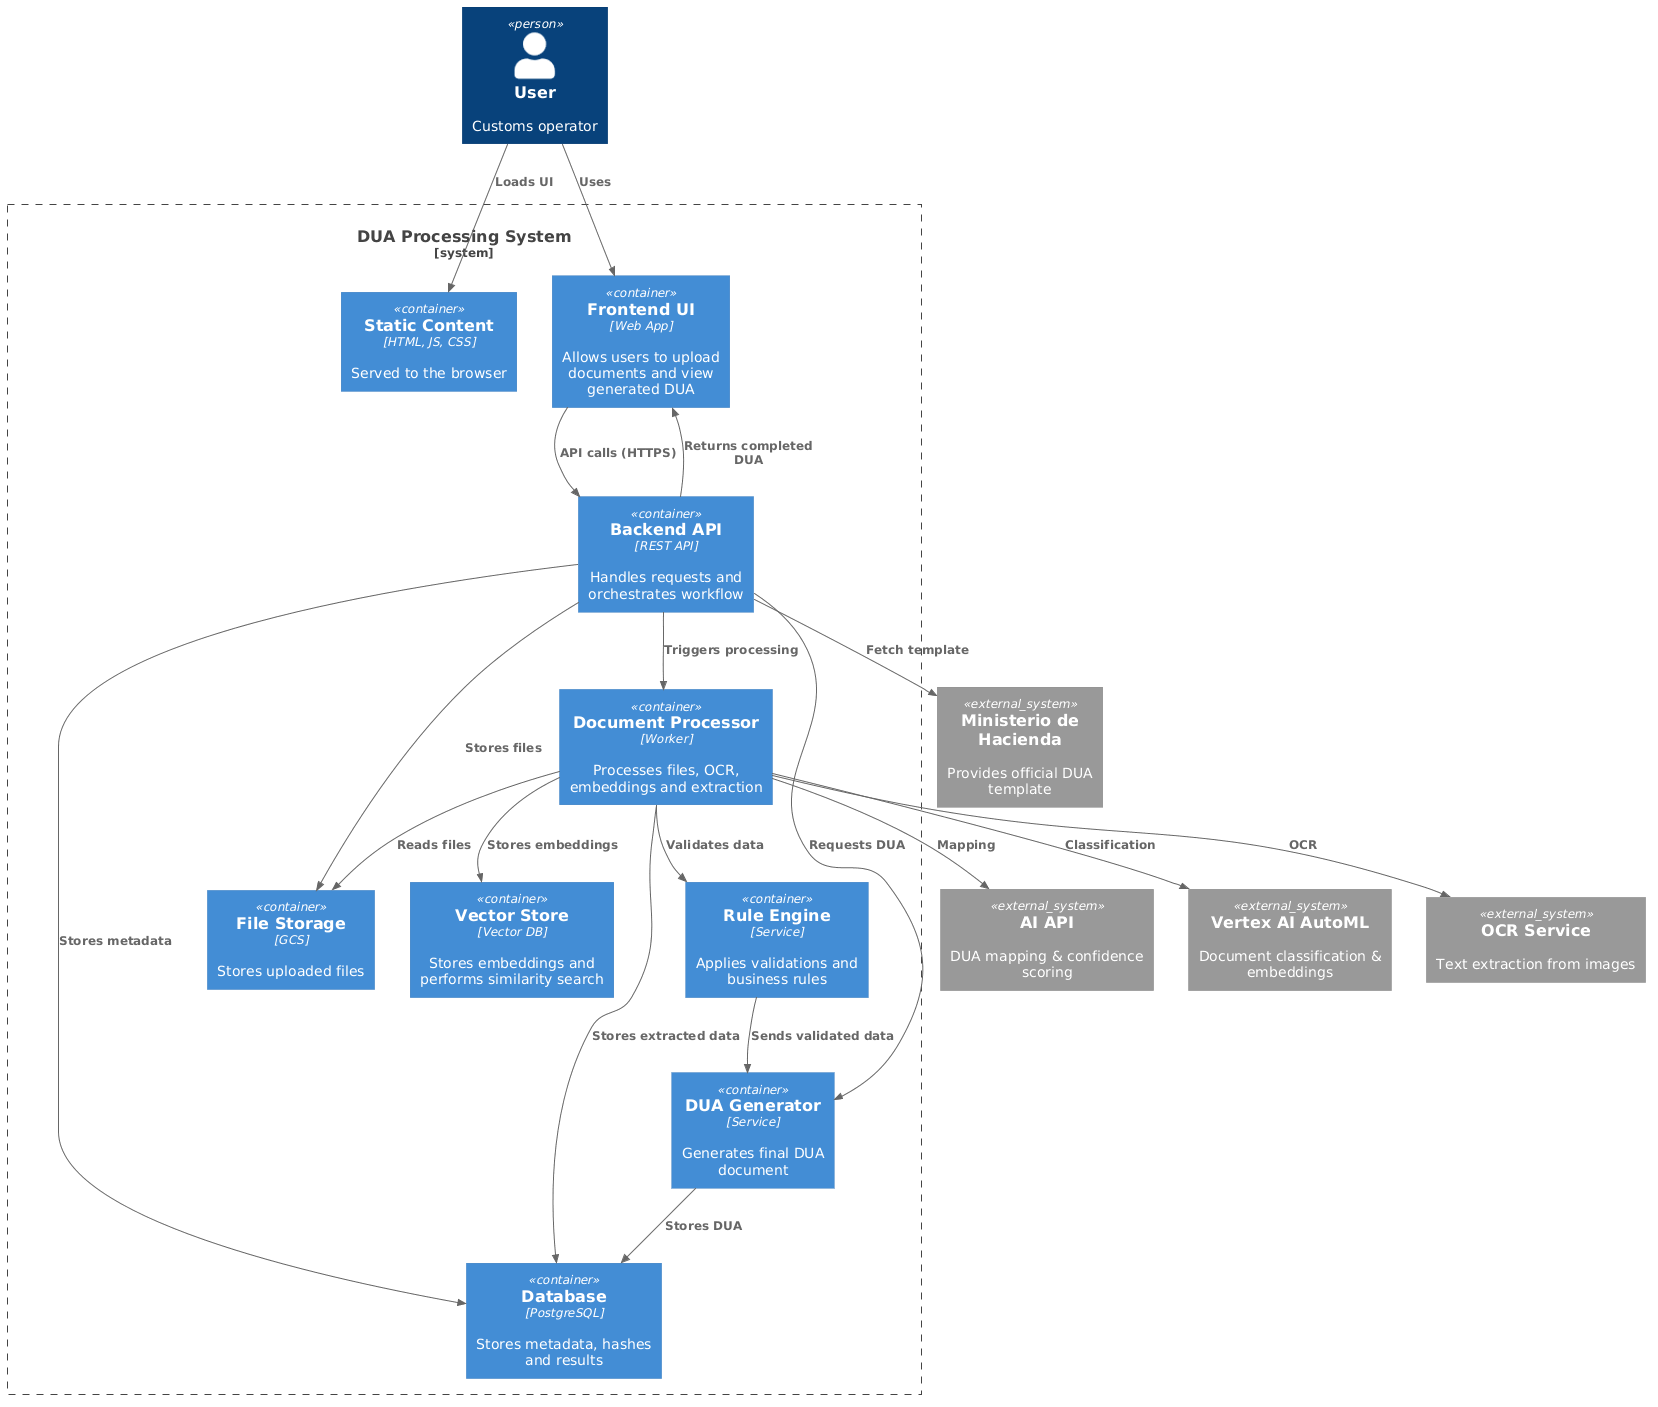

The diagram above was rendered by PlantUML. Its source (embedded in the PNG):
@startuml
' C4 library (más estable)
!includeurl https://raw.githubusercontent.com/plantuml-stdlib/C4-PlantUML/master/C4_Container.puml

Person(user, "User", "Customs operator")

System_Ext(min_hacienda, "Ministerio de Hacienda", "Provides official DUA template")
System_Ext(vertex_ai, "Vertex AI AutoML", "Document classification & embeddings")
System_Ext(ocr_service, "OCR Service", "Text extraction from images")
System_Ext(ai_api, "AI API", "DUA mapping & confidence scoring")

System_Boundary(system, "DUA Processing System") {

    Container(static_content, "Static Content", "HTML, JS, CSS", "Served to the browser")

    Container(ui, "Frontend UI", "Web App", "Allows users to upload documents and view generated DUA")

    Container(api, "Backend API", "REST API", "Handles requests and orchestrates workflow")

    Container(processor, "Document Processor", "Worker", "Processes files, OCR, embeddings and extraction")

    Container(vector_db, "Vector Store", "Vector DB", "Stores embeddings and performs similarity search")

    Container(database, "Database", "PostgreSQL", "Stores metadata, hashes and results")

    Container(storage, "File Storage", "GCS", "Stores uploaded files")
    
    Container(rule_engine, "Rule Engine", "Service", "Applies validations and business rules")

    Container(generator, "DUA Generator", "Service", "Generates final DUA document")
}

Rel(user, static_content, "Loads UI")
Rel(user, ui, "Uses")

Rel(ui, api, "API calls (HTTPS)")

Rel(api, storage, "Stores files")
Rel(api, database, "Stores metadata")

Rel(api, processor, "Triggers processing")

Rel(processor, storage, "Reads files")
Rel(processor, vector_db, "Stores embeddings")
Rel(processor, database, "Stores extracted data")

Rel(processor, vertex_ai, "Classification")
Rel(processor, ocr_service, "OCR")
Rel(processor, ai_api, "Mapping")

Rel(api, min_hacienda, "Fetch template")

Rel(processor, rule_engine, "Validates data")
Rel(rule_engine, generator, "Sends validated data")

Rel(generator, database, "Stores DUA")
Rel(api, generator, "Requests DUA")
Rel(api, ui, "Returns completed DUA")
@enduml